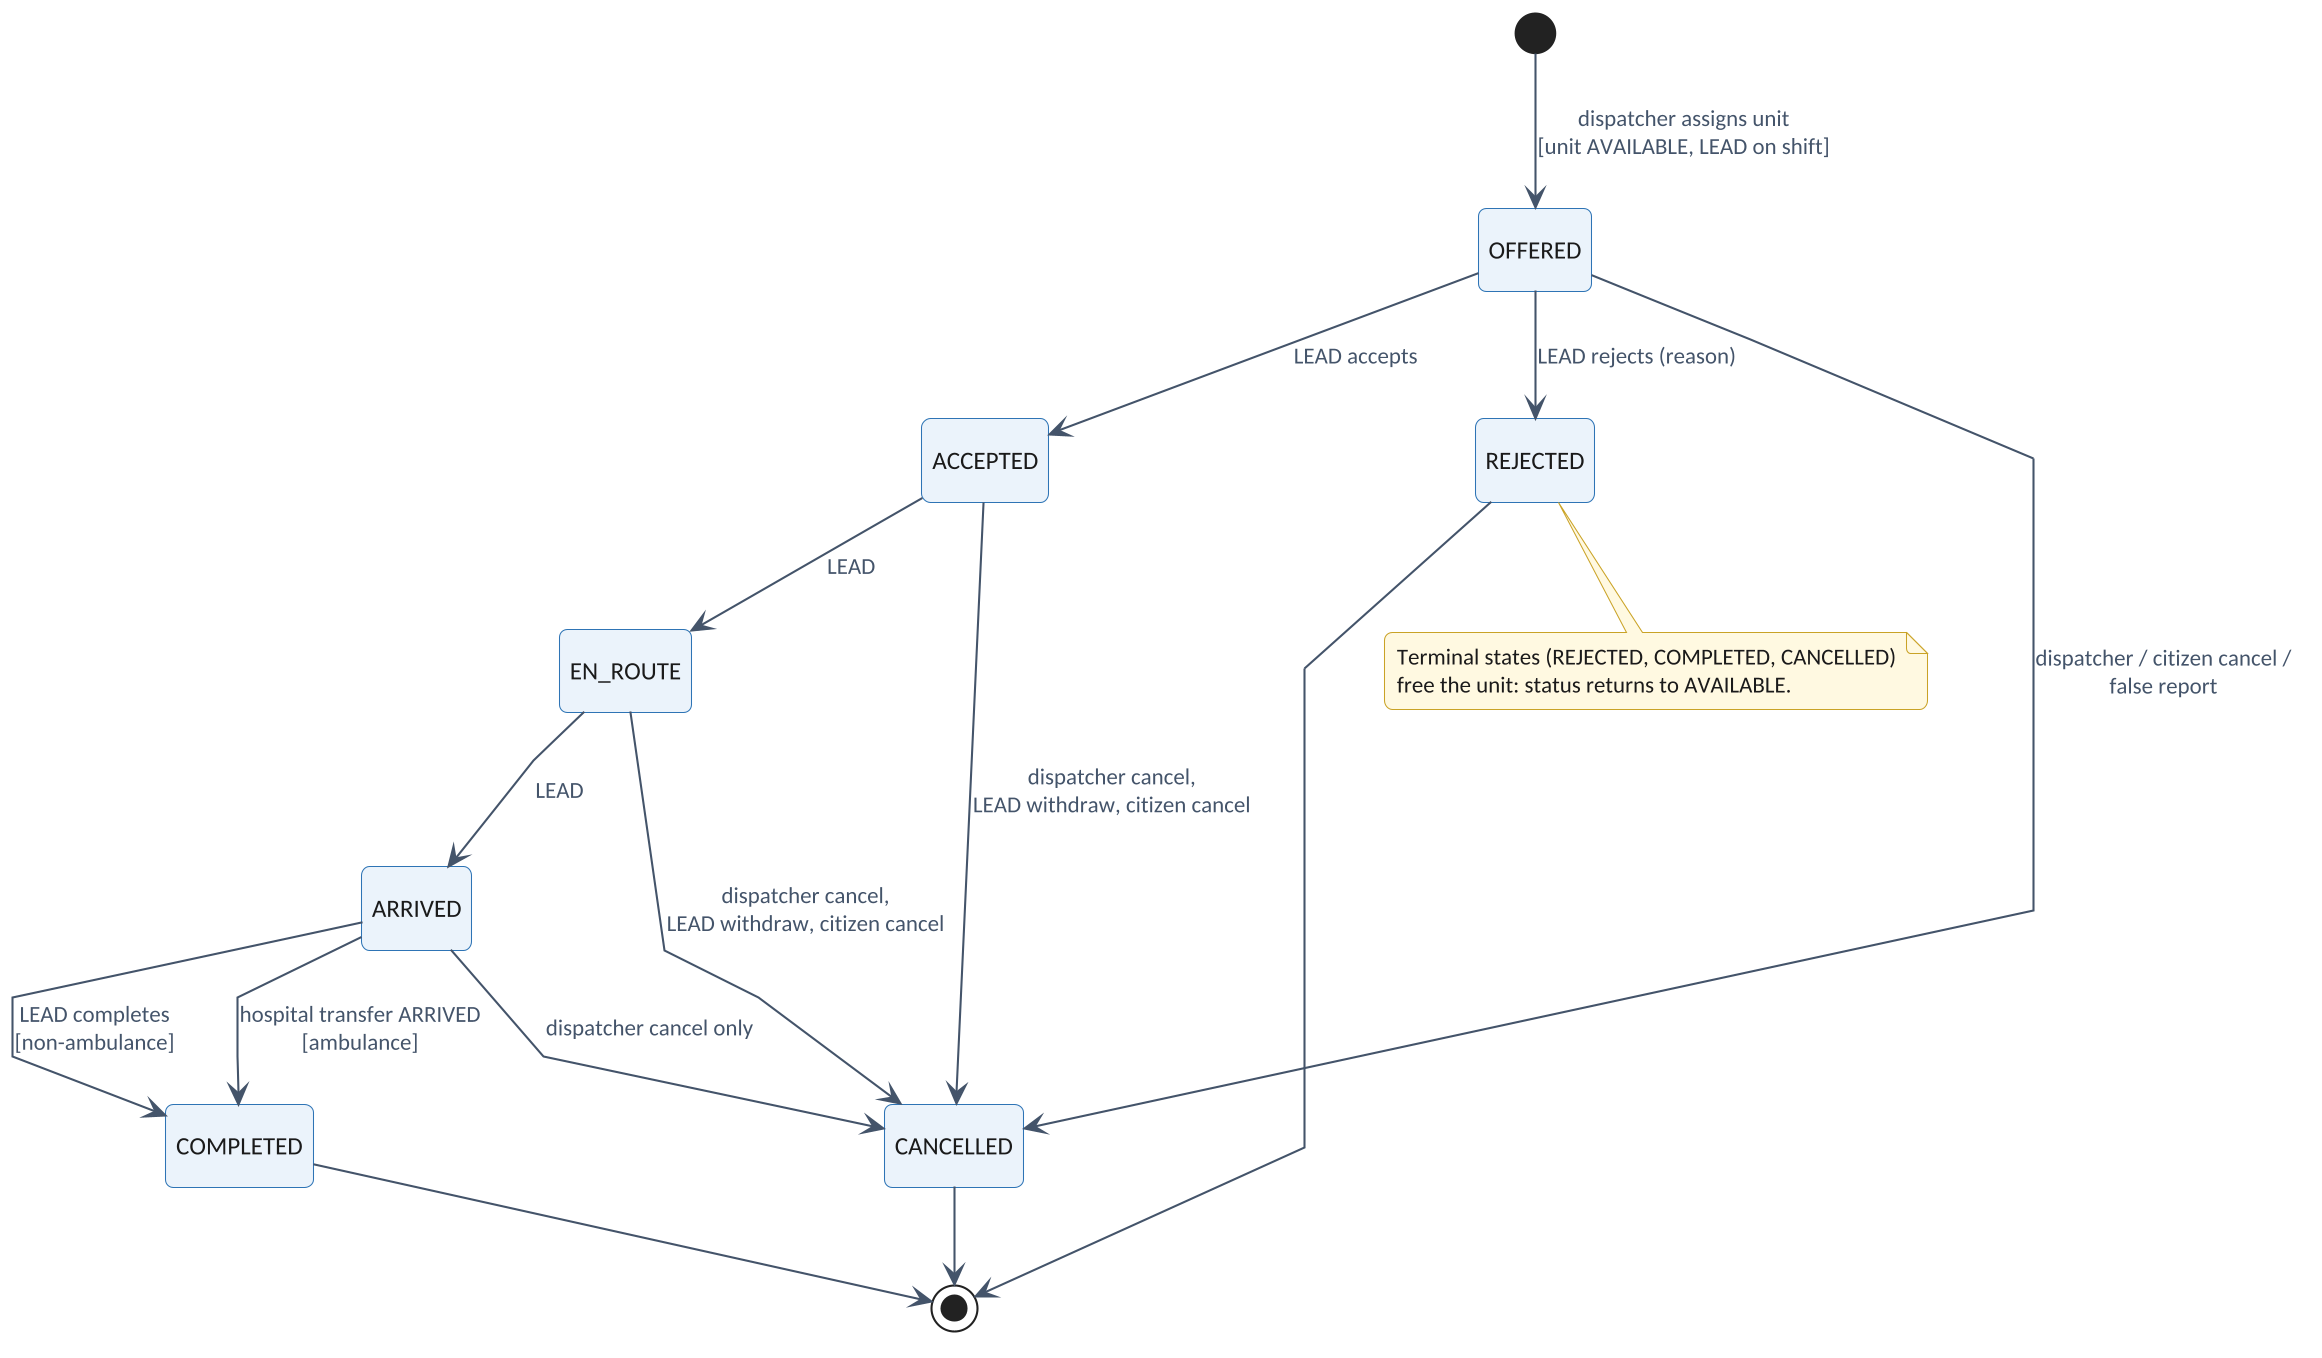

The diagram above was rendered by PlantUML. Its source (embedded in the PNG):
@startuml
!include theme.iuml
skinparam linetype polyline
hide empty description
[*] --> OFFERED : dispatcher assigns unit\n[unit AVAILABLE, LEAD on shift]
OFFERED --> ACCEPTED : LEAD accepts
OFFERED --> REJECTED : LEAD rejects (reason)
ACCEPTED --> EN_ROUTE : LEAD
EN_ROUTE --> ARRIVED : LEAD
ARRIVED --> COMPLETED : LEAD completes\n[non-ambulance]
ARRIVED --> COMPLETED : hospital transfer ARRIVED\n[ambulance]
OFFERED --> CANCELLED : dispatcher / citizen cancel /\nfalse report
ACCEPTED --> CANCELLED : dispatcher cancel,\nLEAD withdraw, citizen cancel
EN_ROUTE --> CANCELLED : dispatcher cancel,\nLEAD withdraw, citizen cancel
ARRIVED --> CANCELLED : dispatcher cancel only
REJECTED --> [*]
COMPLETED --> [*]
CANCELLED --> [*]
note bottom of REJECTED : Terminal states (REJECTED, COMPLETED, CANCELLED)\nfree the unit: status returns to AVAILABLE.
@enduml